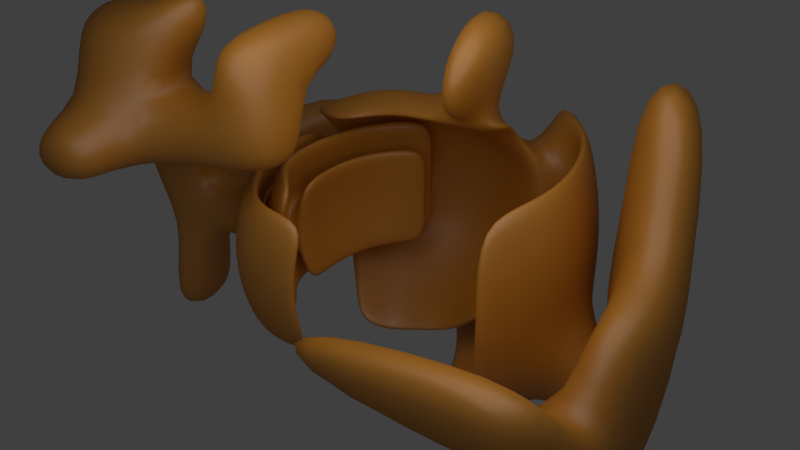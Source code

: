 # Source: er.blend  (saved by Blender 2.79.0; exported with 4.5.12 LTS)
import bpy
from mathutils import Matrix  # noqa: F401  (used for matrix-valued properties, if any)

bpy.ops.wm.read_factory_settings(use_empty=True)
scene = bpy.context.scene
scene.name = 'Scene'

# ---- collections
col_collection_1 = bpy.data.collections.new('Collection 1'); scene.collection.children.link(col_collection_1)
col_collection_2 = bpy.data.collections.new('Collection 2'); scene.collection.children.link(col_collection_2)
col_collection_2.hide_render = True
col_collection_2.hide_viewport = True

# ---- materials (node trees are filled in below, after node groups)
mat_er = bpy.data.materials.new('er')
mat_er.alpha_threshold = 0.0
mat_er.roughness = 0.5
mat_ribosome = bpy.data.materials.new('ribosome')
mat_ribosome.alpha_threshold = 0.0
mat_ribosome.roughness = 0.5

# ---- material node trees
mat_er.use_nodes = True; mat_er.node_tree.nodes.clear()
_N = mat_er.node_tree.nodes; _L = mat_er.node_tree.links
n0 = _N.new('ShaderNodeOutputMaterial'); n0.name = 'Material Output'; n0.location = (465, 365)
n1 = _N.new('ShaderNodeBsdfDiffuse'); n1.name = 'Diffuse BSDF'; n1.location = (15, 360)
n1.inputs[0].default_value = (0.5644, 0.22, 0.01619, 1.0)
n2 = _N.new('ShaderNodeMixShader'); n2.name = 'Mix Shader'; n2.location = (245, 347)
n2.inputs[0].default_value = 0.1
n3 = _N.new('ShaderNodeBsdfAnisotropic'); n3.name = 'Glossy BSDF'; n3.location = (23, 209)
n3.distribution = 'GGX'
n3.inputs[1].default_value = 0.4472
_L.new(n1.outputs[0], n2.inputs[1])
_L.new(n2.outputs[0], n0.inputs[0])
_L.new(n3.outputs[0], n2.inputs[2])
n0.is_active_output = True
mat_ribosome.use_nodes = True; mat_ribosome.node_tree.nodes.clear()
_N = mat_ribosome.node_tree.nodes; _L = mat_ribosome.node_tree.links
n0 = _N.new('ShaderNodeBsdfDiffuse'); n0.name = 'Diffuse BSDF'; n0.location = (2, 346)
n0.inputs[0].default_value = (0.2974, 0.093, 0.03969, 1.0)
n1 = _N.new('ShaderNodeOutputMaterial'); n1.name = 'Material Output'; n1.location = (452, 348)
n2 = _N.new('ShaderNodeMixShader'); n2.name = 'Mix Shader'; n2.location = (232, 341)
n2.inputs[0].default_value = 0.05
n3 = _N.new('ShaderNodeBsdfAnisotropic'); n3.name = 'Glossy BSDF'; n3.location = (-1, 195)
n3.distribution = 'GGX'
n3.inputs[1].default_value = 0.4472
_L.new(n0.outputs[0], n2.inputs[1])
_L.new(n2.outputs[0], n1.inputs[0])
_L.new(n3.outputs[0], n2.inputs[2])
n1.is_active_output = True

# ---- world
world_world = bpy.data.worlds.new('World'); scene.world = world_world
world_world.color = (0.05088, 0.05088, 0.05088)
world_world.use_sun_shadow = False
world_world.sun_shadow_jitter_overblur = 0.0
world_world.cycles.sampling_method = 'MANUAL'
world_world.light_settings.ao_factor = 0.3238
world_world.light_settings.distance = 20.0

# ---- cameras
cam_camera = bpy.data.cameras.new('Camera')
cam_camera.clip_end = 100.0
cam_camera.lens = 35.0
cam_camera.sensor_width = 32.0
cam_camera.sensor_height = 18.0
cam_camera.ortho_scale = 7.314
cam_camera.dof.focus_distance = 0.0

# ---- lights
light_area = bpy.data.lights.new('Area', 'AREA')
light_area.transmission_factor = 0.0
light_area.energy = 785.4
light_area.shadow_buffer_clip_start = 0.5
light_area.shadow_soft_size = 20.0
light_area.shadow_maximum_resolution = 0.006
light_area.use_absolute_resolution = True
light_area.size = 20.0
light_area.size_y = 0.1

# ---- meshes
me_cube_001 = bpy.data.meshes.new('Cube.001')
me_cube_001.from_pydata([(-1.0, -1.0, -1.0), (-1.0, -1.0, 1.0), (-1.0, 1.0, -1.0), (-1.0, 1.0, 1.0), (1.0, -1.0, -1.0), (1.0, -1.0, 1.0), (1.0, 1.0, -1.0), (1.0, 1.0, 1.0)], [], [(0, 1, 3, 2), (2, 3, 7, 6), (6, 7, 5, 4), (4, 5, 1, 0), (2, 6, 4, 0), (7, 3, 1, 5)])
me_cube_001.use_remesh_preserve_volume = False
me_cube_001.use_remesh_preserve_attributes = False
me_cube_001.use_mirror_vertex_groups = False
me_cube_001.update()
me_sphere = bpy.data.meshes.new('Sphere')
me_sphere.from_pydata([(0.0, 0.1951, 0.9808), (0.0, 0.3827, 0.9239), (0.0, 0.5556, 0.8315), (0.0, 0.7071, 0.7071), (0.0, 0.8315, 0.5556), (0.0, 0.9239, 0.3827), (0.0, 0.9808, 0.1951), (0.0, 1.0, 7.55e-08), (0.0, 0.9808, -0.1951), (0.0, 0.5556, -0.8315), (0.03806, 0.1913, 0.9808), (0.07466, 0.3753, 0.9239), (0.1084, 0.5449, 0.8315), (0.1379, 0.6935, 0.7071), (0.1622, 0.8155, 0.5556), (0.1802, 0.9061, 0.3827), (0.1913, 0.9619, 0.1951), (0.1951, 0.9808, 7.55e-08), (0.1913, 0.9619, -0.1951), (0.1802, 0.9061, -0.3827), (0.1622, 0.8155, -0.5556), (0.1379, 0.6935, -0.7071), (0.1084, 0.5449, -0.8315), (0.07466, 0.3753, -0.9239), (0.03806, 0.1913, -0.9808), (0.07466, 0.1802, 0.9808), (0.1464, 0.3536, 0.9239), (0.2126, 0.5133, 0.8315), (0.2706, 0.6533, 0.7071), (0.3182, 0.7682, 0.5556), (0.3536, 0.8536, 0.3827), (0.3753, 0.9061, 0.1951), (0.3827, 0.9239, 7.55e-08), (0.3753, 0.9061, -0.1951), (0.3536, 0.8536, -0.3827), (0.3182, 0.7682, -0.5556), (0.2706, 0.6533, -0.7071), (0.2126, 0.5133, -0.8315), (0.1464, 0.3536, -0.9239), (0.07466, 0.1802, -0.9808), (0.1084, 0.1622, 0.9808), (0.2126, 0.3182, 0.9239), (0.3087, 0.4619, 0.8315), (0.3928, 0.5879, 0.7071), (0.4619, 0.6913, 0.5556), (0.5133, 0.7682, 0.3827), (0.5449, 0.8155, 0.1951), (0.5556, 0.8315, 7.55e-08), (0.5449, 0.8155, -0.1951), (0.5133, 0.7682, -0.3827), (0.4619, 0.6913, -0.5556), (0.3928, 0.5879, -0.7071), (0.3087, 0.4619, -0.8315), (0.2126, 0.3182, -0.9239), (0.1084, 0.1622, -0.9808), (0.1379, 0.1379, 0.9808), (0.2706, 0.2706, 0.9239), (0.3928, 0.3928, 0.8315), (0.5, 0.5, 0.7071), (0.5879, 0.5879, 0.5556), (0.6533, 0.6533, 0.3827), (0.6935, 0.6935, 0.1951), (0.7071, 0.7071, 7.55e-08), (0.6935, 0.6935, -0.1951), (0.6533, 0.6533, -0.3827), (0.5879, 0.5879, -0.5556), (0.5, 0.5, -0.7071), (0.3928, 0.3928, -0.8315), (0.2706, 0.2706, -0.9239), (0.1379, 0.1379, -0.9808), (0.1622, 0.1084, 0.9808), (0.3182, 0.2126, 0.9239), (0.4619, 0.3087, 0.8315), (0.5879, 0.3928, 0.7071), (0.6913, 0.4619, 0.5556), (0.7682, 0.5133, 0.3827), (0.8155, 0.5449, 0.1951), (0.8315, 0.5556, 7.55e-08), (0.8155, 0.5449, -0.1951), (0.7682, 0.5133, -0.3827), (0.6913, 0.4619, -0.5556), (0.5879, 0.3928, -0.7071), (0.4619, 0.3087, -0.8315), (0.3182, 0.2126, -0.9239), (0.1622, 0.1084, -0.9808), (0.1802, 0.07466, 0.9808), (0.3536, 0.1464, 0.9239), (0.5133, 0.2126, 0.8315), (0.6533, 0.2706, 0.7071), (0.7682, 0.3182, 0.5556), (0.8536, 0.3536, 0.3827), (0.9061, 0.3753, 0.1951), (0.9239, 0.3827, 7.55e-08), (0.9061, 0.3753, -0.1951), (0.8536, 0.3536, -0.3827), (0.7682, 0.3182, -0.5556), (0.6533, 0.2706, -0.7071), (0.5133, 0.2126, -0.8315), (0.3536, 0.1464, -0.9239), (0.1802, 0.07466, -0.9808), (0.1913, 0.03806, 0.9808), (0.3753, 0.07466, 0.9239), (0.5449, 0.1084, 0.8315), (0.6935, 0.1379, 0.7071), (0.8155, 0.1622, 0.5556), (0.9061, 0.1802, 0.3827), (0.9619, 0.1913, 0.1951), (0.9808, 0.1951, 7.55e-08), (0.9619, 0.1913, -0.1951), (0.9061, 0.1802, -0.3827), (0.8155, 0.1622, -0.5556), (0.6935, 0.1379, -0.7071), (0.5449, 0.1084, -0.8315), (0.3753, 0.07466, -0.9239), (0.1913, 0.03806, -0.9808), (0.1951, -3.266e-07, 0.9808), (0.3827, -3.192e-07, 0.9239), (0.5556, -3.117e-07, 0.8315), (0.7071, -3.192e-07, 0.7071), (0.8315, -3.341e-07, 0.5556), (0.9239, -2.745e-07, 0.3827), (0.9808, -3.937e-07, 0.1951), (1.0, -3.788e-07, 7.55e-08), (0.9808, -3.937e-07, -0.1951), (0.9239, -2.298e-07, -0.3827), (0.8315, -3.341e-07, -0.5556), (0.7071, -3.192e-07, -0.7071), (0.5556, -3.415e-07, -0.8315), (0.3827, -3.043e-07, -0.9239), (0.1951, -3.08e-07, -0.9808), (0.1913, -0.03806, 0.9808), (0.3753, -0.07466, 0.9239), (0.5449, -0.1084, 0.8315), (0.6935, -0.138, 0.7071), (0.8155, -0.1622, 0.5556), (0.9061, -0.1802, 0.3827), (0.9619, -0.1913, 0.1951), (0.9808, -0.1951, 7.55e-08), (0.9619, -0.1913, -0.1951), (0.9061, -0.1802, -0.3827), (0.8155, -0.1622, -0.5556), (0.6935, -0.138, -0.7071), (0.5449, -0.1084, -0.8315), (0.3753, -0.07466, -0.9239), (0.1913, -0.03806, -0.9808), (0.1802, -0.07466, 0.9808), (0.3536, -0.1464, 0.9239), (0.5133, -0.2126, 0.8315), (0.6533, -0.2706, 0.7071), (0.7682, -0.3182, 0.5556), (0.8536, -0.3536, 0.3827), (0.9061, -0.3753, 0.1951), (0.9239, -0.3827, 7.55e-08), (0.9061, -0.3753, -0.1951), (0.8536, -0.3536, -0.3827), (0.7682, -0.3182, -0.5556), (0.6533, -0.2706, -0.7071), (0.5133, -0.2126, -0.8315), (0.3536, -0.1464, -0.9239), (0.1802, -0.07466, -0.9808), (0.1622, -0.1084, 0.9808), (0.3182, -0.2126, 0.9239), (0.4619, -0.3087, 0.8315), (0.5879, -0.3928, 0.7071), (0.6913, -0.4619, 0.5556), (0.7682, -0.5133, 0.3827), (0.8155, -0.5449, 0.1951), (0.8315, -0.5556, 7.55e-08), (0.8155, -0.5449, -0.1951), (0.7682, -0.5133, -0.3827), (0.6913, -0.4619, -0.5556), (0.5879, -0.3928, -0.7071), (0.4619, -0.3087, -0.8315), (0.3182, -0.2126, -0.9239), (0.1622, -0.1084, -0.9808), (0.1379, -0.138, 0.9808), (0.2706, -0.2706, 0.9239), (0.3928, -0.3928, 0.8315), (0.5, -0.5, 0.7071), (0.5879, -0.5879, 0.5556), (0.6533, -0.6533, 0.3827), (0.6935, -0.6935, 0.1951), (0.7071, -0.7071, 7.55e-08), (0.6935, -0.6935, -0.1951), (0.6533, -0.6533, -0.3827), (0.5879, -0.5879, -0.5556), (0.5, -0.5, -0.7071), (0.3928, -0.3928, -0.8315), (0.2706, -0.2706, -0.9239), (0.1379, -0.138, -0.9808), (0.1084, -0.1622, 0.9808), (0.2126, -0.3182, 0.9239), (0.3087, -0.4619, 0.8315), (0.3928, -0.5879, 0.7071), (0.4619, -0.6913, 0.5556), (0.5133, -0.7682, 0.3827), (0.5449, -0.8155, 0.1951), (0.5556, -0.8315, 7.55e-08), (0.5449, -0.8155, -0.1951), (0.5133, -0.7682, -0.3827), (0.4619, -0.6913, -0.5556), (0.3928, -0.5879, -0.7071), (0.3087, -0.4619, -0.8315), (0.2126, -0.3182, -0.9239), (0.1084, -0.1622, -0.9808), (0.0, -3.258e-07, -1.0), (0.07466, -0.1802, 0.9808), (0.1464, -0.3536, 0.9239), (0.2126, -0.5133, 0.8315), (0.2706, -0.6533, 0.7071), (0.3182, -0.7682, 0.5556), (0.3536, -0.8536, 0.3827), (0.3753, -0.9061, 0.1951), (0.3827, -0.9239, 7.55e-08), (0.3753, -0.9061, -0.1951), (0.3536, -0.8536, -0.3827), (0.3182, -0.7682, -0.5556), (0.2706, -0.6533, -0.7071), (0.2126, -0.5133, -0.8315), (0.1464, -0.3536, -0.9239), (0.07466, -0.1802, -0.9808), (0.03806, -0.1913, 0.9808), (0.07466, -0.3753, 0.9239), (0.1084, -0.5449, 0.8315), (0.1379, -0.6935, 0.7071), (0.1622, -0.8155, 0.5556), (0.1802, -0.9061, 0.3827), (0.1913, -0.9619, 0.1951), (0.1951, -0.9808, 7.55e-08), (0.1913, -0.9619, -0.1951), (0.1802, -0.9061, -0.3827), (0.1622, -0.8155, -0.5556), (0.1379, -0.6935, -0.7071), (0.1084, -0.5449, -0.8315), (0.07466, -0.3753, -0.9239), (0.03806, -0.1913, -0.9808), (-7.212e-09, -0.1951, 0.9808), (4.122e-08, -0.3827, 0.9239), (2.632e-08, -0.5556, 0.8315), (-2.584e-08, -0.7071, 0.7071), (-8.544e-08, -0.8315, 0.5556), (6.357e-08, -0.9239, 0.3827), (-8.544e-08, -0.9808, 0.1951), (-1.003e-07, -1.0, 7.55e-08), (-8.544e-08, -0.9808, -0.1951), (6.357e-08, -0.9239, -0.3827), (-8.544e-08, -0.8315, -0.5556), (-2.584e-08, -0.7071, -0.7071), (-1.094e-08, -0.5556, -0.8315), (3.964e-09, -0.3827, -0.9239), (3.964e-09, -0.1951, -0.9808), (-0.03806, -0.1913, 0.9808), (-0.07466, -0.3753, 0.9239), (-0.1084, -0.5449, 0.8315), (-0.1379, -0.6935, 0.7071), (-0.1622, -0.8155, 0.5556), (-0.1802, -0.9061, 0.3827), (-0.1913, -0.9619, 0.1951), (-0.1951, -0.9808, 7.55e-08), (-0.1913, -0.9619, -0.1951), (-0.1802, -0.9061, -0.3827), (-0.1622, -0.8155, -0.5556), (-0.1379, -0.6935, -0.7071), (-0.1084, -0.5449, -0.8315), (-0.07466, -0.3753, -0.9239), (-0.03806, -0.1913, -0.9808), (-0.07466, -0.1802, 0.9808), (-0.1464, -0.3536, 0.9239), (-0.2126, -0.5133, 0.8315), (-0.2706, -0.6533, 0.7071), (-0.3182, -0.7682, 0.5556), (-0.3536, -0.8536, 0.3827), (-0.3753, -0.9061, 0.1951), (-0.3827, -0.9239, 7.55e-08), (-0.3753, -0.9061, -0.1951), (-0.3536, -0.8536, -0.3827), (-0.3182, -0.7682, -0.5556), (-0.2706, -0.6533, -0.7071), (-0.2126, -0.5133, -0.8315), (-0.1464, -0.3536, -0.9239), (-0.07466, -0.1802, -0.9808), (-0.1084, -0.1622, 0.9808), (-0.2126, -0.3182, 0.9239), (-0.3087, -0.4619, 0.8315), (-0.3928, -0.5879, 0.7071), (-0.4619, -0.6913, 0.5556), (-0.5133, -0.7682, 0.3827), (-0.5449, -0.8155, 0.1951), (-0.5556, -0.8315, 7.55e-08), (-0.5449, -0.8155, -0.1951), (-0.5133, -0.7682, -0.3827), (-0.4619, -0.6913, -0.5556), (-0.3928, -0.5879, -0.7071), (-0.3087, -0.4619, -0.8315), (-0.2126, -0.3182, -0.9239), (-0.1084, -0.1622, -0.9808), (-2.304e-07, -5.562e-07, 1.0), (-0.1379, -0.138, 0.9808), (-0.2706, -0.2706, 0.9239), (-0.3928, -0.3928, 0.8315), (-0.5, -0.5, 0.7071), (-0.5879, -0.5879, 0.5556), (-0.6533, -0.6533, 0.3827), (-0.6935, -0.6935, 0.1951), (-0.7071, -0.7071, 7.55e-08), (-0.6935, -0.6935, -0.1951), (-0.6533, -0.6533, -0.3827), (-0.5879, -0.5879, -0.5556), (-0.5, -0.5, -0.7071), (-0.3928, -0.3928, -0.8315), (-0.2706, -0.2706, -0.9239), (-0.1379, -0.1379, -0.9808), (-0.1622, -0.1084, 0.9808), (-0.3182, -0.2126, 0.9239), (-0.4619, -0.3087, 0.8315), (-0.5879, -0.3928, 0.7071), (-0.6913, -0.4619, 0.5556), (-0.7682, -0.5133, 0.3827), (-0.8155, -0.5449, 0.1951), (-0.8315, -0.5556, 7.55e-08), (-0.8155, -0.5449, -0.1951), (-0.7682, -0.5133, -0.3827), (-0.6913, -0.4619, -0.5556), (-0.5879, -0.3928, -0.7071), (-0.4619, -0.3087, -0.8315), (-0.3182, -0.2126, -0.9239), (-0.1622, -0.1084, -0.9808), (-0.1802, -0.07466, 0.9808), (-0.3536, -0.1464, 0.9239), (-0.5133, -0.2126, 0.8315), (-0.6533, -0.2706, 0.7071), (-0.7682, -0.3182, 0.5556), (-0.8536, -0.3536, 0.3827), (-0.9061, -0.3753, 0.1951), (-0.9239, -0.3827, 7.55e-08), (-0.9061, -0.3753, -0.1951), (-0.8536, -0.3536, -0.3827), (-0.7682, -0.3182, -0.5556), (-0.6533, -0.2706, -0.7071), (-0.5133, -0.2126, -0.8315), (-0.3536, -0.1464, -0.9239), (-0.1802, -0.07466, -0.9808), (-0.1913, -0.03806, 0.9808), (-0.3753, -0.07466, 0.9239), (-0.5449, -0.1084, 0.8315), (-0.6935, -0.1379, 0.7071), (-0.8155, -0.1622, 0.5556), (-0.9061, -0.1802, 0.3827), (-0.9619, -0.1913, 0.1951), (-0.9808, -0.1951, 7.55e-08), (-0.9619, -0.1913, -0.1951), (-0.9061, -0.1802, -0.3827), (-0.8155, -0.1622, -0.5556), (-0.6935, -0.1379, -0.7071), (-0.5449, -0.1084, -0.8315), (-0.3753, -0.07466, -0.9239), (-0.1913, -0.03806, -0.9808), (-0.1951, -3.117e-07, 0.9808), (-0.3827, -2.819e-07, 0.9239), (-0.5556, -2.819e-07, 0.8315), (-0.7071, -1.851e-07, 0.7071), (-0.8315, -1.404e-07, 0.5556), (-0.9239, -3.192e-07, 0.3827), (-0.9808, -9.567e-08, 0.1951), (-1.0, -1.404e-07, 7.55e-08), (-0.9808, -9.567e-08, -0.1951), (-0.9239, -3.192e-07, -0.3827), (-0.8315, -1.404e-07, -0.5556), (-0.7071, -1.851e-07, -0.7071), (-0.5556, -2.596e-07, -0.8315), (-0.3827, -2.521e-07, -0.9239), (-0.1951, -3.155e-07, -0.9808), (-0.1913, 0.03806, 0.9808), (-0.3753, 0.07466, 0.9239), (-0.5449, 0.1084, 0.8315), (-0.6935, 0.1379, 0.7071), (-0.8155, 0.1622, 0.5556), (-0.9061, 0.1802, 0.3827), (-0.9619, 0.1913, 0.1951), (-0.9808, 0.1951, 7.55e-08), (-0.9619, 0.1913, -0.1951), (-0.9061, 0.1802, -0.3827), (-0.8155, 0.1622, -0.5556), (-0.6935, 0.1379, -0.7071), (-0.5449, 0.1084, -0.8315), (-0.3753, 0.07466, -0.9239), (-0.1913, 0.03806, -0.9808), (-0.1802, 0.07466, 0.9808), (-0.3536, 0.1464, 0.9239), (-0.5133, 0.2126, 0.8315), (-0.6533, 0.2706, 0.7071), (-0.7682, 0.3182, 0.5556), (-0.8536, 0.3536, 0.3827), (-0.9061, 0.3753, 0.1951), (-0.9239, 0.3827, 7.55e-08), (-0.9061, 0.3753, -0.1951), (-0.8536, 0.3536, -0.3827), (-0.7682, 0.3182, -0.5556), (-0.6533, 0.2706, -0.7071), (-0.5133, 0.2126, -0.8315), (-0.3536, 0.1464, -0.9239), (-0.1802, 0.07466, -0.9808), (-0.1622, 0.1084, 0.9808), (-0.3182, 0.2126, 0.9239), (-0.4619, 0.3087, 0.8315), (-0.5879, 0.3928, 0.7071), (-0.6913, 0.4619, 0.5556), (-0.7682, 0.5133, 0.3827), (-0.8155, 0.5449, 0.1951), (-0.8315, 0.5556, 7.55e-08), (-0.8155, 0.5449, -0.1951), (-0.7682, 0.5133, -0.3827), (-0.6913, 0.4619, -0.5556), (-0.5879, 0.3928, -0.7071), (-0.4619, 0.3087, -0.8315), (-0.3182, 0.2126, -0.9239), (-0.1622, 0.1084, -0.9808), (-0.1379, 0.1379, 0.9808), (-0.2706, 0.2706, 0.9239), (-0.3928, 0.3928, 0.8315), (-0.5, 0.5, 0.7071), (-0.5879, 0.5879, 0.5556), (-0.6533, 0.6533, 0.3827), (-0.6935, 0.6935, 0.1951), (-0.7071, 0.7071, 7.55e-08), (-0.6935, 0.6935, -0.1951), (-0.6533, 0.6533, -0.3827), (-0.5879, 0.5879, -0.5556), (-0.5, 0.5, -0.7071), (-0.3928, 0.3928, -0.8315), (-0.2706, 0.2706, -0.9239), (-0.1379, 0.1379, -0.9808), (-0.1084, 0.1622, 0.9808), (-0.2126, 0.3182, 0.9239), (-0.3087, 0.4619, 0.8315), (-0.3928, 0.5879, 0.7071), (-0.4619, 0.6913, 0.5556), (-0.5133, 0.7682, 0.3827), (-0.5449, 0.8155, 0.1951), (-0.5556, 0.8315, 7.55e-08), (-0.5449, 0.8155, -0.1951), (-0.5133, 0.7682, -0.3827), (-0.4619, 0.6913, -0.5556), (-0.3928, 0.5879, -0.7071), (-0.3087, 0.4619, -0.8315), (-0.2126, 0.3182, -0.9239), (-0.1084, 0.1622, -0.9808), (-0.07466, 0.1802, 0.9808), (-0.1464, 0.3536, 0.9239), (-0.2126, 0.5133, 0.8315), (-0.2706, 0.6533, 0.7071), (-0.3182, 0.7682, 0.5556), (-0.3536, 0.8536, 0.3827), (-0.3753, 0.9061, 0.1951), (-0.3827, 0.9239, 7.55e-08), (-0.3753, 0.9061, -0.1951), (-0.3536, 0.8536, -0.3827), (-0.3182, 0.7682, -0.5556), (-0.2706, 0.6533, -0.7071), (-0.2126, 0.5133, -0.8315), (-0.1464, 0.3536, -0.9239), (-0.07466, 0.1802, -0.9808), (-0.03806, 0.1913, 0.9808), (-0.07466, 0.3753, 0.9239), (-0.1084, 0.5449, 0.8315), (-0.1379, 0.6935, 0.7071), (-0.1622, 0.8155, 0.5556), (-0.1802, 0.9061, 0.3827), (-0.1913, 0.9619, 0.1951), (-0.1951, 0.9808, 7.55e-08), (-0.1913, 0.9619, -0.1951), (-0.1802, 0.9061, -0.3827), (-0.1622, 0.8155, -0.5556), (-0.1379, 0.6935, -0.7071), (-0.1084, 0.5449, -0.8315), (-0.07466, 0.3753, -0.9239), (-0.03806, 0.1913, -0.9808), (6.357e-08, 0.9239, -0.3827), (2.722e-07, 0.8315, -0.5556), (1.53e-07, 0.7071, -0.7071), (7.847e-08, 0.3827, -0.9239), (1.514e-08, 0.1951, -0.9808)], [], [(481, 480, 23, 24), (7, 6, 16, 17), (0, 296, 10), (205, 481, 24), (8, 7, 17, 18), (1, 0, 10, 11), (477, 8, 18, 19), (2, 1, 11, 12), (478, 477, 19, 20), (3, 2, 12, 13), (479, 478, 20, 21), (4, 3, 13, 14), (9, 479, 21, 22), (5, 4, 14, 15), (480, 9, 22, 23), (6, 5, 15, 16), (23, 22, 37, 38), (16, 15, 30, 31), (24, 23, 38, 39), (17, 16, 31, 32), (10, 296, 25), (205, 24, 39), (18, 17, 32, 33), (11, 10, 25, 26), (19, 18, 33, 34), (12, 11, 26, 27), (20, 19, 34, 35), (13, 12, 27, 28), (21, 20, 35, 36), (14, 13, 28, 29), (22, 21, 36, 37), (15, 14, 29, 30), (27, 26, 41, 42), (35, 34, 49, 50), (28, 27, 42, 43), (36, 35, 50, 51), (29, 28, 43, 44), (37, 36, 51, 52), (30, 29, 44, 45), (38, 37, 52, 53), (31, 30, 45, 46), (39, 38, 53, 54), (32, 31, 46, 47), (25, 296, 40), (205, 39, 54), (33, 32, 47, 48), (26, 25, 40, 41), (34, 33, 48, 49), (46, 45, 60, 61), (54, 53, 68, 69), (47, 46, 61, 62), (40, 296, 55), (205, 54, 69), (48, 47, 62, 63), (41, 40, 55, 56), (49, 48, 63, 64), (42, 41, 56, 57), (50, 49, 64, 65), (43, 42, 57, 58), (51, 50, 65, 66), (44, 43, 58, 59), (52, 51, 66, 67), (45, 44, 59, 60), (53, 52, 67, 68), (65, 64, 79, 80), (58, 57, 72, 73), (66, 65, 80, 81), (59, 58, 73, 74), (67, 66, 81, 82), (60, 59, 74, 75), (68, 67, 82, 83), (61, 60, 75, 76), (69, 68, 83, 84), (62, 61, 76, 77), (55, 296, 70), (205, 69, 84), (63, 62, 77, 78), (56, 55, 70, 71), (64, 63, 78, 79), (57, 56, 71, 72), (84, 83, 98, 99), (77, 76, 91, 92), (70, 296, 85), (205, 84, 99), (78, 77, 92, 93), (71, 70, 85, 86), (79, 78, 93, 94), (72, 71, 86, 87), (80, 79, 94, 95), (73, 72, 87, 88), (81, 80, 95, 96), (74, 73, 88, 89), (82, 81, 96, 97), (75, 74, 89, 90), (83, 82, 97, 98), (76, 75, 90, 91), (88, 87, 102, 103), (96, 95, 110, 111), (89, 88, 103, 104), (97, 96, 111, 112), (90, 89, 104, 105), (98, 97, 112, 113), (91, 90, 105, 106), (99, 98, 113, 114), (92, 91, 106, 107), (85, 296, 100), (205, 99, 114), (93, 92, 107, 108), (86, 85, 100, 101), (94, 93, 108, 109), (87, 86, 101, 102), (95, 94, 109, 110), (107, 106, 121, 122), (100, 296, 115), (205, 114, 129), (108, 107, 122, 123), (101, 100, 115, 116), (109, 108, 123, 124), (102, 101, 116, 117), (110, 109, 124, 125), (103, 102, 117, 118), (111, 110, 125, 126), (104, 103, 118, 119), (112, 111, 126, 127), (105, 104, 119, 120), (113, 112, 127, 128), (106, 105, 120, 121), (114, 113, 128, 129), (126, 125, 140, 141), (119, 118, 133, 134), (127, 126, 141, 142), (120, 119, 134, 135), (128, 127, 142, 143), (121, 120, 135, 136), (129, 128, 143, 144), (122, 121, 136, 137), (115, 296, 130), (205, 129, 144), (123, 122, 137, 138), (116, 115, 130, 131), (124, 123, 138, 139), (117, 116, 131, 132), (125, 124, 139, 140), (118, 117, 132, 133), (205, 144, 159), (138, 137, 152, 153), (131, 130, 145, 146), (139, 138, 153, 154), (132, 131, 146, 147), (140, 139, 154, 155), (133, 132, 147, 148), (141, 140, 155, 156), (134, 133, 148, 149), (142, 141, 156, 157), (135, 134, 149, 150), (143, 142, 157, 158), (136, 135, 150, 151), (144, 143, 158, 159), (137, 136, 151, 152), (130, 296, 145), (157, 156, 171, 172), (150, 149, 164, 165), (158, 157, 172, 173), (151, 150, 165, 166), (159, 158, 173, 174), (152, 151, 166, 167), (145, 296, 160), (205, 159, 174), (153, 152, 167, 168), (146, 145, 160, 161), (154, 153, 168, 169), (147, 146, 161, 162), (155, 154, 169, 170), (148, 147, 162, 163), (156, 155, 170, 171), (149, 148, 163, 164), (161, 160, 175, 176), (169, 168, 183, 184), (162, 161, 176, 177), (170, 169, 184, 185), (163, 162, 177, 178), (171, 170, 185, 186), (164, 163, 178, 179), (172, 171, 186, 187), (165, 164, 179, 180), (173, 172, 187, 188), (166, 165, 180, 181), (174, 173, 188, 189), (167, 166, 181, 182), (160, 296, 175), (205, 174, 189), (168, 167, 182, 183), (180, 179, 194, 195), (188, 187, 202, 203), (181, 180, 195, 196), (189, 188, 203, 204), (182, 181, 196, 197), (175, 296, 190), (205, 189, 204), (183, 182, 197, 198), (176, 175, 190, 191), (184, 183, 198, 199), (177, 176, 191, 192), (185, 184, 199, 200), (178, 177, 192, 193), (186, 185, 200, 201), (179, 178, 193, 194), (187, 186, 201, 202), (199, 198, 214, 215), (192, 191, 207, 208), (200, 199, 215, 216), (193, 192, 208, 209), (201, 200, 216, 217), (194, 193, 209, 210), (202, 201, 217, 218), (195, 194, 210, 211), (203, 202, 218, 219), (196, 195, 211, 212), (204, 203, 219, 220), (197, 196, 212, 213), (190, 296, 206), (205, 204, 220), (198, 197, 213, 214), (191, 190, 206, 207), (219, 218, 233, 234), (212, 211, 226, 227), (220, 219, 234, 235), (213, 212, 227, 228), (206, 296, 221), (205, 220, 235), (214, 213, 228, 229), (207, 206, 221, 222), (215, 214, 229, 230), (208, 207, 222, 223), (216, 215, 230, 231), (209, 208, 223, 224), (217, 216, 231, 232), (210, 209, 224, 225), (218, 217, 232, 233), (211, 210, 225, 226), (223, 222, 237, 238), (231, 230, 245, 246), (224, 223, 238, 239), (232, 231, 246, 247), (225, 224, 239, 240), (233, 232, 247, 248), (226, 225, 240, 241), (234, 233, 248, 249), (227, 226, 241, 242), (235, 234, 249, 250), (228, 227, 242, 243), (221, 296, 236), (205, 235, 250), (229, 228, 243, 244), (222, 221, 236, 237), (230, 229, 244, 245), (242, 241, 256, 257), (250, 249, 264, 265), (243, 242, 257, 258), (236, 296, 251), (205, 250, 265), (244, 243, 258, 259), (237, 236, 251, 252), (245, 244, 259, 260), (238, 237, 252, 253), (246, 245, 260, 261), (239, 238, 253, 254), (247, 246, 261, 262), (240, 239, 254, 255), (248, 247, 262, 263), (241, 240, 255, 256), (249, 248, 263, 264), (261, 260, 275, 276), (254, 253, 268, 269), (262, 261, 276, 277), (255, 254, 269, 270), (263, 262, 277, 278), (256, 255, 270, 271), (264, 263, 278, 279), (257, 256, 271, 272), (265, 264, 279, 280), (258, 257, 272, 273), (251, 296, 266), (205, 265, 280), (259, 258, 273, 274), (252, 251, 266, 267), (260, 259, 274, 275), (253, 252, 267, 268), (280, 279, 294, 295), (273, 272, 287, 288), (266, 296, 281), (205, 280, 295), (274, 273, 288, 289), (267, 266, 281, 282), (275, 274, 289, 290), (268, 267, 282, 283), (276, 275, 290, 291), (269, 268, 283, 284), (277, 276, 291, 292), (270, 269, 284, 285), (278, 277, 292, 293), (271, 270, 285, 286), (279, 278, 293, 294), (272, 271, 286, 287), (292, 291, 307, 308), (285, 284, 300, 301), (293, 292, 308, 309), (286, 285, 301, 302), (294, 293, 309, 310), (287, 286, 302, 303), (295, 294, 310, 311), (288, 287, 303, 304), (281, 296, 297), (205, 295, 311), (289, 288, 304, 305), (282, 281, 297, 298), (290, 289, 305, 306), (283, 282, 298, 299), (291, 290, 306, 307), (284, 283, 299, 300), (297, 296, 312), (205, 311, 326), (305, 304, 319, 320), (298, 297, 312, 313), (306, 305, 320, 321), (299, 298, 313, 314), (307, 306, 321, 322), (300, 299, 314, 315), (308, 307, 322, 323), (301, 300, 315, 316), (309, 308, 323, 324), (302, 301, 316, 317), (310, 309, 324, 325), (303, 302, 317, 318), (311, 310, 325, 326), (304, 303, 318, 319), (316, 315, 330, 331), (324, 323, 338, 339), (317, 316, 331, 332), (325, 324, 339, 340), (318, 317, 332, 333), (326, 325, 340, 341), (319, 318, 333, 334), (312, 296, 327), (205, 326, 341), (320, 319, 334, 335), (313, 312, 327, 328), (321, 320, 335, 336), (314, 313, 328, 329), (322, 321, 336, 337), (315, 314, 329, 330), (323, 322, 337, 338), (335, 334, 349, 350), (328, 327, 342, 343), (336, 335, 350, 351), (329, 328, 343, 344), (337, 336, 351, 352), (330, 329, 344, 345), (338, 337, 352, 353), (331, 330, 345, 346), (339, 338, 353, 354), (332, 331, 346, 347), (340, 339, 354, 355), (333, 332, 347, 348), (341, 340, 355, 356), (334, 333, 348, 349), (327, 296, 342), (205, 341, 356), (354, 353, 368, 369), (347, 346, 361, 362), (355, 354, 369, 370), (348, 347, 362, 363), (356, 355, 370, 371), (349, 348, 363, 364), (342, 296, 357), (205, 356, 371), (350, 349, 364, 365), (343, 342, 357, 358), (351, 350, 365, 366), (344, 343, 358, 359), (352, 351, 366, 367), (345, 344, 359, 360), (353, 352, 367, 368), (346, 345, 360, 361), (358, 357, 372, 373), (366, 365, 380, 381), (359, 358, 373, 374), (367, 366, 381, 382), (360, 359, 374, 375), (368, 367, 382, 383), (361, 360, 375, 376), (369, 368, 383, 384), (362, 361, 376, 377), (370, 369, 384, 385), (363, 362, 377, 378), (371, 370, 385, 386), (364, 363, 378, 379), (357, 296, 372), (205, 371, 386), (365, 364, 379, 380), (377, 376, 391, 392), (385, 384, 399, 400), (378, 377, 392, 393), (386, 385, 400, 401), (379, 378, 393, 394), (372, 296, 387), (205, 386, 401), (380, 379, 394, 395), (373, 372, 387, 388), (381, 380, 395, 396), (374, 373, 388, 389), (382, 381, 396, 397), (375, 374, 389, 390), (383, 382, 397, 398), (376, 375, 390, 391), (384, 383, 398, 399), (396, 395, 410, 411), (389, 388, 403, 404), (397, 396, 411, 412), (390, 389, 404, 405), (398, 397, 412, 413), (391, 390, 405, 406), (399, 398, 413, 414), (392, 391, 406, 407), (400, 399, 414, 415), (393, 392, 407, 408), (401, 400, 415, 416), (394, 393, 408, 409), (387, 296, 402), (205, 401, 416), (395, 394, 409, 410), (388, 387, 402, 403), (415, 414, 429, 430), (408, 407, 422, 423), (416, 415, 430, 431), (409, 408, 423, 424), (402, 296, 417), (205, 416, 431), (410, 409, 424, 425), (403, 402, 417, 418), (411, 410, 425, 426), (404, 403, 418, 419), (412, 411, 426, 427), (405, 404, 419, 420), (413, 412, 427, 428), (406, 405, 420, 421), (414, 413, 428, 429), (407, 406, 421, 422), (427, 426, 441, 442), (420, 419, 434, 435), (428, 427, 442, 443), (421, 420, 435, 436), (429, 428, 443, 444), (422, 421, 436, 437), (430, 429, 444, 445), (423, 422, 437, 438), (431, 430, 445, 446), (424, 423, 438, 439), (417, 296, 432), (205, 431, 446), (425, 424, 439, 440), (418, 417, 432, 433), (426, 425, 440, 441), (419, 418, 433, 434), (446, 445, 460, 461), (439, 438, 453, 454), (432, 296, 447), (205, 446, 461), (440, 439, 454, 455), (433, 432, 447, 448), (441, 440, 455, 456), (434, 433, 448, 449), (442, 441, 456, 457), (435, 434, 449, 450), (443, 442, 457, 458), (436, 435, 450, 451), (444, 443, 458, 459), (437, 436, 451, 452), (445, 444, 459, 460), (438, 437, 452, 453), (450, 449, 464, 465), (458, 457, 472, 473), (451, 450, 465, 466), (459, 458, 473, 474), (452, 451, 466, 467), (460, 459, 474, 475), (453, 452, 467, 468), (461, 460, 475, 476), (454, 453, 468, 469), (447, 296, 462), (205, 461, 476), (455, 454, 469, 470), (448, 447, 462, 463), (456, 455, 470, 471), (449, 448, 463, 464), (457, 456, 471, 472), (469, 468, 6, 7), (462, 296, 0), (205, 476, 481), (470, 469, 7, 8), (463, 462, 0, 1), (471, 470, 8, 477), (464, 463, 1, 2), (472, 471, 477, 478), (465, 464, 2, 3), (473, 472, 478, 479), (466, 465, 3, 4), (474, 473, 479, 9), (467, 466, 4, 5), (475, 474, 9, 480), (468, 467, 5, 6), (476, 475, 480, 481)])
me_sphere.use_remesh_preserve_volume = False
me_sphere.use_remesh_preserve_attributes = False
me_sphere.use_mirror_vertex_groups = False
me_sphere.update()
me_plane = bpy.data.meshes.new('Plane')
me_plane.from_pydata([(-1.0, -1.0, 4.528), (1.01, -1.0, 4.527), (-1.0, 1.0, 4.528), (1.01, 1.0, 4.527), (-1.0, -2.505, 3.93), (0.8789, -2.505, 3.943), (2.548, -1.0, 3.923), (2.548, 1.0, 3.923), (2.464, -2.505, 3.331), (-1.0, 2.477, 3.892), (0.8706, 2.477, 3.907), (2.459, 2.477, 3.294), (-2.275, 2.521, 3.451), (3.953, -1.0, 2.485), (3.953, 1.0, 2.485), (3.705, -2.505, 2.326), (3.689, 2.477, 2.316), (4.367, -1.0, 2.75), (4.367, 1.0, 2.75), (4.119, -2.505, 2.591), (4.103, 2.477, 2.581), (2.859, -1.0, 4.509), (2.859, 1.0, 4.509), (2.776, -2.505, 3.917), (2.77, 2.477, 3.88), (1.125, -1.0, 5.04), (1.125, 1.0, 5.04), (0.994, -2.505, 4.456), (0.9858, 2.477, 4.419), (-1.13, -1.0, 4.929), (-1.13, 1.0, 4.929), (-1.13, -2.505, 4.33), (-1.13, 2.477, 4.293), (-2.455, 2.521, 3.896), (-2.443, -1.0, 3.955), (-2.443, 1.0, 3.955), (-2.443, -2.505, 3.357), (-2.622, -1.0, 4.4), (-2.622, 1.0, 4.4), (-2.622, -2.505, 3.802), (-1.137, -1.523, 5.7), (1.4, -1.523, 5.699), (-1.137, 1.001, 5.7), (1.4, 1.001, 5.699), (-1.137, -3.421, 4.945), (1.234, -3.421, 4.962), (3.34, -1.523, 4.937), (3.34, 1.001, 4.937), (3.235, -3.421, 4.189), (-1.137, 2.865, 4.897), (1.224, 2.865, 4.916), (3.228, 2.865, 4.142), (-2.747, 2.921, 4.341), (5.114, -1.523, 3.122), (5.114, 1.001, 3.122), (4.8, -3.421, 2.921), (4.78, 2.865, 2.909), (5.636, -1.523, 3.456), (5.636, 1.001, 3.456), (5.323, -3.421, 3.255), (5.303, 2.865, 3.243), (3.733, -1.523, 5.676), (3.733, 1.001, 5.676), (3.628, -3.421, 4.928), (3.621, 2.865, 4.881), (1.545, -1.523, 6.345), (1.545, 1.001, 6.345), (1.379, -3.421, 5.609), (1.369, 2.865, 5.562), (-1.302, -1.523, 6.205), (-1.302, 1.001, 6.205), (-1.302, -3.421, 5.45), (-1.302, 2.865, 5.403), (-2.973, 2.921, 4.903), (-2.958, -1.523, 4.977), (-2.958, 1.001, 4.977), (-2.958, -3.421, 4.221), (-3.185, -1.523, 5.538), (-3.185, 1.001, 5.538), (-3.185, -3.421, 4.783), (-3.891, 2.878, 2.411), (-4.39, 2.878, 2.754), (-4.418, -1.565, 2.824), (-4.418, 0.9587, 2.824), (-4.001, -3.464, 2.195), (-4.918, -1.565, 3.167), (-4.918, 0.9587, 3.167), (-4.5, -3.464, 2.538), (-4.907, -1.173, 4.856), (-2.937, -1.173, 6.455), (-4.907, 1.352, 4.856), (-2.937, 1.352, 6.455), (-4.431, -3.071, 4.27), (-2.601, -3.071, 5.778), (-0.9509, -1.173, 7.087), (-0.9509, 1.352, 7.087), (-0.5612, -3.071, 6.441), (-4.401, 3.215, 4.233), (-2.58, 3.215, 5.736), (-0.5367, 3.215, 6.4), (-5.299, 3.271, 2.787), (2.431, -1.173, 6.797), (1.57, 1.352, 6.797), (1.453, -3.071, 6.444), (1.446, 3.215, 6.421), (2.975, -1.173, 7.386), (1.765, 1.352, 7.386), (1.648, -3.071, 7.032), (2.039, 3.215, 7.01), (-1.112, -1.173, 7.909), (-1.112, 1.352, 7.909), (-0.7224, -3.071, 7.262), (-0.6979, 3.215, 7.221), (-3.232, -1.173, 7.048), (-3.232, 1.352, 7.048), (-2.896, -3.071, 6.372), (-2.875, 3.215, 6.33), (-5.354, -1.173, 5.144), (-5.354, 1.352, 5.144), (-4.877, -3.071, 4.558), (-4.848, 3.215, 4.522), (-5.829, 3.271, 3.079), (-5.864, -1.173, 3.146), (-5.864, 1.352, 3.146), (-5.388, -3.071, 2.56), (-6.394, -1.173, 3.439), (-6.394, 1.352, 3.439), (-5.918, -3.071, 2.853), (-4.97, 3.228, 0.5673), (-5.574, 3.228, 0.5184), (-5.64, -1.215, 0.5551), (-5.64, 1.309, 0.5551), (-4.919, -3.114, 0.3298), (-6.244, -1.215, 0.5062), (-6.244, 1.309, 0.5062), (-5.523, -3.114, 0.2809), (6.145, -2.39, 4.173), (6.978, -2.39, 1.776), (6.145, 2.59, 4.173), (7.219, 2.59, 1.776), (1.539, -4.835, 1.349), (1.674, -4.976, -0.5877), (6.897, -2.39, -0.307), (6.897, 2.59, -0.307), (1.989, -5.107, -1.353), (1.671, 6.072, 1.3), (2.312, 5.612, -0.2838), (2.115, 4.783, -1.05), (1.046, 6.247, 2.318), (5.826, -2.526, -2.444), (5.766, 2.59, -2.579), (2.634, -4.971, -2.545), (1.893, 3.54, -2.311), (6.281, -2.453, -2.9), (6.253, 2.59, -2.962), (3.172, -5.773, -3.371), (2.152, 3.577, -2.663), (7.724, -2.39, -0.435), (7.724, 2.59, -0.435), (2.096, -5.731, -1.888), (2.677, 4.911, -1.75), (7.637, -2.39, 1.852), (7.637, 2.59, 1.852), (1.757, -5.518, -0.8836), (2.791, 6.068, -0.4327), (6.569, -2.39, 4.494), (6.569, 2.59, 4.494), (1.635, -5.348, 1.447), (1.881, 6.377, 1.369), (1.271, 6.596, 2.422), (4.864, -2.39, 5.654), (4.864, 2.59, 5.654), (1.45, -4.359, 3.247), (5.32, -2.39, 6.053), (5.324, 2.544, 6.03), (1.558, -4.935, 3.4), (-0.05261, 5.512, 3.198), (0.01582, 5.819, 3.488), (2.351, -2.474, 6.326), (2.351, 2.506, 6.326), (-0.434, -4.313, 4.209), (2.51, -2.474, 6.91), (2.711, 2.506, 6.91), (-0.3598, -4.71, 4.661), (6.273, 0.1004, 4.173), (7.509, 0.1004, 1.776), (7.166, 0.1004, -0.307), (5.812, 0.07843, -2.557), (6.253, 0.09921, -2.961), (7.724, 0.1004, -0.435), (7.716, 0.1004, 1.852), (6.597, 0.1004, 4.494), (5.223, 0.1004, 5.22), (5.683, 0.09979, 5.619), (3.943, 0.0162, 6.326), (3.153, 0.0162, 7.005), (5.779, -0.8703, -5.36), (2.852, -0.8703, -6.518), (5.779, 4.11, -5.36), (2.852, 4.11, -6.518), (5.331, -4.616, -4.688), (2.606, -4.616, -5.787), (0.161, -0.8703, -6.727), (0.161, 4.11, -6.727), (-0.1608, -4.616, -6.014), (2.801, 7.058, -0.1958), (0.2339, 6.858, -1.585), (-2.33, 6.077, -2.327), (4.244, 6.849, 1.12), (-2.961, -0.8703, -5.924), (-2.961, 4.11, -5.924), (-2.718, -4.616, -5.602), (-4.623, 4.981, -2.549), (-3.366, -0.8703, -6.46), (-3.366, 4.11, -6.46), (-3.123, -4.616, -6.138), (-5.031, 5.192, -3.04), (0.146, -0.8703, -7.564), (0.146, 4.11, -7.564), (-0.1757, -4.616, -6.851), (-2.399, 6.613, -2.966), (3.067, -0.8703, -7.159), (3.067, 4.11, -7.159), (2.822, -4.616, -6.428), (0.3899, 7.345, -2.028), (6.269, -0.8703, -5.734), (6.269, 4.11, -5.734), (5.821, -4.616, -5.062), (3.227, 7.464, -0.3798), (4.765, 7.304, 0.9409), (7.451, -0.8703, -3.884), (7.451, 4.11, -3.884), (7.003, -4.616, -3.212), (8.046, -0.8703, -4.28), (8.046, 4.11, -4.28), (7.598, -4.616, -3.608), (5.779, 6.035, 2.851), (6.491, 6.346, 2.953), (9.177, -0.9545, -1.598), (9.177, 4.025, -1.598), (8.323, -4.701, -1.229), (9.957, -0.9545, -1.674), (9.957, 4.025, -1.674), (9.102, -4.701, -1.305), (5.779, 1.62, -5.36), (2.852, 1.62, -6.518), (0.161, 1.62, -6.727), (-2.961, 1.62, -5.924), (-3.366, 1.62, -6.46), (0.146, 1.62, -7.564), (3.067, 1.62, -7.159), (6.269, 1.62, -5.734), (7.451, 1.62, -3.884), (8.046, 1.62, -4.28), (9.177, 1.535, -1.598), (9.957, 1.535, -1.674), (4.407, -4.907, 3.98), (4.935, -4.572, 2.409), (4.82, -3.717, 0.4766), (5.098, -3.982, -0.9061), (5.483, -4.059, -1.399), (5.474, -4.124, 0.1498), (5.46, -4.965, 2.312), (4.751, -5.265, 4.17), (3.426, -4.769, 5.671), (1.438, -3.81, 7.463), (1.58, -4.122, 7.962), (4.48, 4.761, 2.965), (5.086, 4.151, -0.5072), (5.349, 4.543, 0.9531), (4.385, 3.563, -2.3), (4.765, 3.58, -2.669), (5.788, 4.211, -0.9059), (5.796, 4.759, 0.9224), (4.803, 4.905, 3.167), (3.856, 5.009, 4.487), (3.509, 4.843, 4.227), (1.888, 4.597, 5.443), (1.666, 4.451, 4.997), (-2.212, -1.067, 10.11), (-2.212, 1.457, 10.11), (-4.333, -1.067, 9.245), (-4.333, 1.457, 9.245), (-3.072, -0.7406, 12.26), (-2.705, 1.371, 10.93), (-5.279, -0.7392, 11.65), (-4.911, 1.372, 10.32), (-4.523, -3.386, 8.097), (-2.403, -3.386, 8.957), (-5.536, -3.63, 12.21), (-3.416, -3.63, 13.07), (-4.047, -6.366, 9.039), (-2.239, -4.983, 9.271), (-3.994, -6.139, 13.28), (-2.185, -4.756, 13.51), (-7.61, -3.63, 7.915), (-8.814, -3.63, 10.88), (-7.61, -6.313, 7.915), (-8.814, -6.313, 10.88), (-10.51, -3.63, 6.738), (-11.71, -3.63, 9.704), (-10.51, -6.313, 6.738), (-11.71, -6.313, 9.704), (0.6806, -1.067, 11.28), (0.6806, 1.457, 11.28), (-0.523, -1.067, 14.25), (-0.523, 1.457, 14.25), (3.856, -2.042, 10.73), (3.856, 0.482, 10.73), (2.556, -1.068, 14.18), (2.556, 1.456, 14.18), (5.641, -3.042, 8.358), (5.641, -0.5178, 8.358), (7.193, -3.042, 11.16), (7.193, -0.5178, 11.16), (-3.264, -6.949, 5.136), (-3.74, -3.97, 4.193), (-6.827, -6.896, 4.012), (-6.827, -4.213, 4.012), (-2.728, -7.349, 2.463), (-3.204, -4.369, 1.521), (-6.291, -7.296, 1.339), (-6.291, -4.613, 1.339), (3.799, -5.174, 5.924), (-6.98, -9.515, 4.372), (-3.417, -9.568, 5.496), (-6.444, -9.914, 1.7), (-2.881, -9.968, 2.824), (-0.1246, -7.044, 5.78), (0.4114, -7.444, 3.107), (-0.2776, -9.663, 6.14), (0.2584, -10.06, 3.468), (-0.5289, 6.102, 10.39), (-5.523, 6.102, 8.366), (-1.689, 5.899, 12.33), (-6.886, 5.903, 10.9), (-4.043, -10.17, 9.16), (-3.99, -9.943, 13.4), (-7.606, -10.12, 8.036), (-8.81, -10.12, 11.0), (-5.268, -9.06, 6.394), (-3.619, -9.084, 6.914), (-5.266, -10.82, 6.449), (-3.618, -10.84, 6.969), (10.35, 0.1004, 2.582), (10.35, 2.59, 2.582), (12.21, -0.9545, 2.455), (12.21, 1.535, 2.455), (8.521, -1.75, 4.409), (8.521, 2.884, 4.409), (10.78, -3.713, 7.035), (10.78, 0.9206, 7.035), (6.262, -1.083, 7.492), (6.262, 1.236, 7.492), (7.392, -2.065, 8.806), (7.392, 0.2535, 8.806), (2.728, -10.21, -3.702), (1.693, -10.78, -0.8924), (8.342, -7.544, -0.3153), (8.319, -8.941, 3.278), (-1.316, -6.897, -3.085), (-1.48, -6.794, -2.596), (-1.008, -9.078, -3.967), (-1.511, -9.351, -2.601), (0.5848, 2.788, -9.704), (0.5848, 5.278, -9.704), (2.347, 2.788, -12.07), (2.347, 5.278, -12.07), (-4.398, 1.46, -10.2), (-5.803, 3.516, -10.2), (-3.975, 1.749, -13.1), (-5.38, 3.805, -13.1), (-7.029, -3.322, -9.303), (-9.486, -2.916, -9.286), (-7.047, -3.302, -12.25), (-9.503, -2.896, -12.24), (-4.626, 1.776, -2.744), (-5.979, 3.292, -4.183), (-7.361, 0.0689, 1.662), (-9.632, 0.5582, 0.7652), (1.61, -2.208, -9.553), (3.372, -2.208, -11.92), (-3.373, -3.535, -10.05), (-2.95, -3.246, -12.95), (5.85, 3.987, -5.782), (7.612, 3.987, -8.148), (6.875, -1.009, -5.631), (8.637, -1.009, -7.997), (3.035, -10.18, -7.618), (4.069, -10.18, -10.38), (8.12, -6.295, -5.723), (9.154, -6.3, -8.485)], [], [(0, 1, 3, 2), (1, 0, 4, 5), (1, 5, 8, 6), (3, 1, 6, 7), (3, 7, 11, 10), (2, 3, 10, 9), (11, 7, 14, 16), (6, 8, 15, 13), (7, 6, 13, 14), (16, 14, 18, 20), (13, 15, 19, 17), (14, 13, 17, 18), (20, 18, 22, 24), (17, 19, 23, 21), (18, 17, 21, 22), (24, 22, 26, 28), (21, 23, 27, 25), (22, 21, 25, 26), (28, 26, 30, 32), (25, 27, 31, 29), (26, 25, 29, 30), (34, 37, 39, 36), (35, 38, 37, 34), (33, 38, 35, 12), (4, 31, 27, 5), (5, 27, 23, 8), (8, 23, 19, 15), (9, 32, 33, 12), (4, 0, 34, 36), (0, 2, 35, 34), (12, 35, 2, 9), (30, 38, 33, 32), (29, 31, 39, 37), (39, 31, 4, 36), (16, 20, 24, 11), (11, 24, 28, 10), (10, 28, 32, 9), (40, 41, 43, 42), (41, 40, 44, 45), (41, 45, 48, 46), (43, 41, 46, 47), (43, 47, 51, 50), (42, 43, 50, 49), (51, 47, 54, 56), (46, 48, 55, 53), (47, 46, 53, 54), (56, 54, 58, 60), (53, 55, 59, 57), (54, 53, 57, 58), (179, 68, 64, 171), (57, 59, 63, 61), (58, 57, 61, 62), (179, 194, 66, 68), (61, 63, 67, 65), (62, 61, 65, 66), (68, 66, 70, 72), (65, 67, 71, 69), (66, 65, 69, 70), (73, 78, 86, 81), (74, 75, 83, 82), (52, 73, 81, 80), (44, 71, 67, 45), (45, 67, 63, 48), (48, 63, 59, 55), (49, 72, 73, 52), (44, 40, 74, 76), (52, 75, 42, 49), (70, 78, 73, 72), (70, 69, 94, 95), (69, 71, 79, 77), (79, 71, 44, 76), (56, 60, 64, 51), (51, 64, 68, 50), (50, 68, 72, 49), (37, 38, 75, 74), (37, 74, 40, 29), (38, 30, 42, 75), (29, 40, 42, 30), (82, 85, 87, 84), (83, 86, 85, 82), (81, 86, 83, 80), (77, 79, 87, 85), (76, 74, 82, 84), (75, 52, 80, 83), (79, 76, 84, 87), (78, 77, 85, 86), (88, 89, 91, 90), (89, 88, 92, 93), (89, 93, 96, 94), (77, 89, 94, 69), (91, 95, 99, 98), (90, 91, 98, 97), (99, 95, 102, 104), (94, 96, 103, 101), (95, 94, 101, 102), (104, 102, 106, 108), (101, 103, 107, 105), (102, 101, 105, 106), (108, 106, 110, 112), (105, 107, 111, 109), (106, 105, 109, 110), (112, 110, 114, 116), (109, 111, 115, 113), (109, 113, 281, 279), (116, 114, 118, 120), (113, 115, 119, 117), (114, 113, 117, 118), (121, 126, 134, 129), (122, 123, 131, 130), (100, 121, 129, 128), (92, 119, 115, 93), (93, 115, 111, 96), (96, 111, 107, 103), (97, 120, 121, 100), (92, 88, 122, 124), (100, 123, 90, 97), (118, 126, 121, 120), (118, 117, 125, 126), (117, 119, 127, 125), (127, 119, 92, 124), (104, 108, 112, 99), (99, 112, 116, 98), (98, 116, 120, 97), (130, 133, 135, 132), (131, 134, 133, 130), (129, 134, 131, 128), (125, 127, 135, 133), (124, 122, 130, 132), (123, 100, 128, 131), (127, 124, 132, 135), (126, 125, 133, 134), (88, 90, 123, 122), (78, 91, 89, 77), (78, 70, 95, 91), (184, 185, 139, 138), (257, 256, 140, 141), (257, 141, 144, 258), (269, 268, 147, 146), (267, 269, 146, 145), (268, 143, 150, 270), (258, 144, 151, 259), (186, 142, 149, 187), (270, 150, 154, 271), (259, 151, 155, 260), (187, 149, 153, 188), (271, 154, 158, 272), (260, 155, 159, 261), (272, 158, 162, 273), (163, 262, 359, 357), (189, 157, 161, 190), (273, 162, 166, 274), (262, 163, 167, 263), (190, 161, 165, 191), (275, 174, 182, 277), (148, 169, 177, 176), (140, 167, 163, 141), (141, 163, 159, 144), (144, 159, 155, 151), (145, 168, 169, 148), (256, 136, 170, 264), (276, 171, 138, 267), (274, 275, 169, 168), (191, 165, 173, 193), (175, 167, 140, 172), (152, 156, 160, 147), (147, 160, 164, 146), (146, 164, 168, 145), (265, 266, 183, 180), (194, 195, 181, 178), (277, 182, 179, 278), (264, 170, 178, 265), (276, 148, 176, 278), (175, 172, 180, 183), (193, 173, 181, 195), (136, 184, 192, 170), (174, 193, 195, 182), (179, 182, 195, 194), (166, 191, 193, 174), (170, 192, 194, 178), (162, 190, 191, 166), (158, 189, 190, 162), (158, 154, 252, 254), (150, 187, 188, 154), (143, 186, 187, 150), (136, 137, 185, 184), (244, 245, 199, 198), (197, 196, 200, 201), (197, 201, 204, 202), (199, 203, 207, 206), (198, 199, 206, 205), (207, 203, 210, 212), (202, 204, 211, 209), (246, 202, 209, 247), (212, 210, 214, 216), (209, 211, 215, 213), (247, 209, 213, 248), (216, 214, 218, 220), (213, 215, 219, 217), (248, 213, 217, 249), (220, 218, 222, 224), (217, 219, 223, 221), (249, 217, 221, 250), (224, 222, 226, 228), (221, 223, 227, 225), (250, 221, 225, 251), (229, 234, 242, 237), (252, 231, 239, 254), (208, 229, 237, 236), (200, 227, 223, 201), (201, 223, 219, 204), (204, 219, 215, 211), (205, 228, 229, 208), (200, 196, 230, 232), (208, 231, 198, 205), (226, 234, 229, 228), (251, 225, 233, 253), (225, 227, 235, 233), (235, 227, 200, 232), (212, 216, 220, 207), (207, 220, 224, 206), (206, 224, 228, 205), (238, 241, 243, 240), (254, 255, 241, 238), (237, 242, 239, 236), (233, 235, 243, 241), (157, 189, 238, 240), (231, 208, 236, 239), (235, 232, 240, 243), (253, 233, 241, 255), (244, 198, 231, 252), (196, 244, 252, 230), (234, 253, 255, 242), (239, 242, 255, 254), (226, 251, 253, 234), (238, 189, 344, 346), (222, 250, 251, 226), (250, 222, 367, 366), (214, 248, 249, 218), (210, 247, 248, 214), (203, 246, 247, 210), (196, 197, 245, 244), (172, 264, 265, 180), (323, 263, 167, 175), (178, 181, 266, 265), (140, 256, 264, 172), (161, 262, 263, 165), (157, 261, 262, 161), (153, 260, 261, 157), (149, 259, 260, 153), (142, 258, 259, 149), (137, 257, 258, 142), (137, 136, 256, 257), (142, 186, 185, 137), (139, 185, 186, 143), (64, 60, 138, 171), (58, 184, 138, 60), (62, 192, 184, 58), (66, 194, 192, 62), (171, 276, 278, 179), (177, 277, 278, 176), (166, 174, 275, 274), (148, 276, 267, 145), (169, 275, 277, 177), (164, 273, 274, 168), (160, 272, 273, 164), (156, 271, 272, 160), (152, 270, 271, 156), (147, 268, 270, 152), (138, 139, 269, 267), (139, 143, 268, 269), (202, 246, 245, 197), (199, 245, 246, 203), (153, 157, 240, 232), (153, 232, 230, 188), (188, 230, 252, 154), (282, 280, 332, 333), (110, 109, 279, 280), (113, 114, 282, 281), (114, 110, 280, 282), (284, 283, 285, 286), (283, 284, 306, 305), (281, 285, 289, 287), (281, 282, 286, 285), (287, 289, 296, 295), (285, 283, 290, 289), (279, 281, 287, 288), (283, 279, 288, 290), (292, 291, 293, 294), (289, 290, 294, 293), (290, 288, 292, 294), (288, 287, 291, 292), (297, 295, 299, 301), (289, 293, 298, 296), (295, 297, 317, 318), (293, 291, 336, 337), (299, 300, 302, 301), (298, 297, 301, 302), (296, 298, 302, 300), (295, 296, 300, 299), (306, 304, 308, 310), (280, 279, 303, 304), (279, 283, 305, 303), (284, 280, 304, 306), (307, 309, 313, 311), (304, 303, 307, 308), (303, 305, 309, 307), (305, 306, 310, 309), (312, 311, 313, 314), (309, 310, 314, 313), (310, 308, 312, 314), (308, 307, 311, 312), (317, 315, 325, 324), (291, 287, 316, 315), (297, 291, 315, 317), (287, 295, 318, 316), (319, 320, 322, 321), (318, 317, 321, 322), (316, 318, 322, 320), (315, 316, 320, 319), (323, 175, 183, 266), (324, 325, 327, 326), (315, 319, 329, 328), (321, 317, 324, 326), (319, 321, 326, 327), (328, 329, 331, 330), (319, 327, 331, 329), (325, 315, 328, 330), (327, 325, 330, 331), (333, 332, 334, 335), (286, 282, 333, 335), (280, 284, 334, 332), (284, 286, 335, 334), (263, 323, 173, 165), (266, 181, 173, 323), (337, 336, 338, 339), (298, 293, 337, 339), (338, 336, 343, 342), (297, 298, 339, 338), (341, 340, 342, 343), (336, 291, 341, 343), (291, 297, 340, 341), (297, 338, 342, 340), (347, 346, 350, 351), (254, 238, 346, 347), (158, 254, 347, 345), (189, 158, 345, 344), (351, 350, 354, 355), (344, 345, 349, 348), (345, 347, 351, 349), (346, 344, 348, 350), (352, 353, 355, 354), (348, 349, 353, 352), (349, 351, 355, 353), (350, 348, 352, 354), (358, 356, 357, 359), (356, 159, 360, 362), (261, 159, 356, 358), (262, 261, 358, 359), (360, 361, 363, 362), (159, 163, 361, 360), (357, 356, 362, 363), (163, 357, 363, 361), (364, 366, 385, 384), (249, 250, 366, 364), (222, 218, 365, 367), (218, 249, 364, 365), (371, 369, 373, 375), (366, 367, 371, 370), (367, 365, 369, 371), (365, 364, 368, 369), (373, 372, 374, 375), (372, 373, 379, 378), (368, 370, 374, 372), (370, 371, 375, 374), (377, 376, 378, 379), (369, 368, 376, 377), (368, 372, 378, 376), (373, 369, 377, 379), (380, 381, 383, 382), (366, 370, 383, 381), (368, 364, 380, 382), (370, 368, 382, 383), (384, 385, 387, 386), (366, 381, 387, 385), (380, 386, 390, 388), (380, 364, 384, 386), (389, 388, 390, 391), (381, 380, 388, 389), (386, 387, 391, 390), (387, 381, 389, 391)])
me_plane.polygons.foreach_set('use_smooth', [True] * 390)
me_plane.materials.append(mat_er)
me_plane.use_remesh_preserve_volume = False
me_plane.use_remesh_preserve_attributes = False
me_plane.use_mirror_vertex_groups = False
me_plane.update()
me_sphere_004 = bpy.data.meshes.new('Sphere.004')
me_sphere_004.from_pydata([(-0.1698, 0.7073, -0.6961), (-0.1106, 0.3701, -0.8877), (0.1643, -0.4537, -0.8633), (0.2604, -1.006, -0.3303), (-0.03737, 0.9371, -0.3691), (0.1101, 0.7074, -0.6217), (0.2278, 0.3588, -0.7933), (0.4342, -0.04959, -0.8319), (0.5826, -0.4703, -0.739), (0.6272, -0.8267, -0.5309), (0.447, -1.004, -0.2725), (0.0968, 0.9426, -0.2785), (0.3668, 0.7137, -0.4534), (0.6026, 0.367, -0.5656), (0.8023, -0.04219, -0.5868), (0.921, -0.4567, -0.5119), (0.9547, -0.8346, -0.3387), (0.587, -0.9902, -0.1753), (0.1893, 0.9493, -0.1531), (0.5443, 0.7271, -0.2173), (0.8329, 0.3894, -0.2553), (1.022, -0.009453, -0.2563), (1.084, -0.4057, -0.2199), (0.9946, -0.7262, -0.1607), (0.6515, -0.9663, -0.0511), (0.2245, 0.9563, -0.01268), (0.6078, 0.7432, 0.04932), (0.9017, 0.4163, 0.09462), (1.069, 0.02763, 0.1194), (1.089, -0.3622, 0.1226), (0.9559, -0.6991, 0.1091), (0.6398, -0.9428, 0.08946), (0.1966, 0.9622, 0.1199), (0.5529, 0.7573, 0.3052), (0.8178, 0.4385, 0.4347), (0.9585, 0.05517, 0.4904), (0.9623, -0.3352, 0.4675), (0.831, -0.6779, 0.3744), (0.5666, -0.9259, 0.2283), (0.1102, 0.9655, 0.2221), (0.3931, 0.7666, 0.5087), (0.6039, 0.4527, 0.7113), (0.7179, 0.07145, 0.7981), (0.7252, -0.3201, 0.7568), (0.6298, -0.6653, 0.5951), (0.4457, -0.9162, 0.3424), (-0.022, 0.9652, 0.2755), (0.1535, 0.7697, 0.6247), (0.2933, 0.4592, 0.8751), (0.3825, 0.07837, 0.988), (0.4106, -0.3153, 0.9432), (0.3716, -0.6616, 0.7344), (0.2917, -0.9129, 0.411), (-0.1811, 0.9606, 0.2687), (-0.1316, 0.7656, 0.6332), (-0.0731, 0.459, 0.892), (-0.008481, 0.07973, 1.013), (0.06151, -0.3202, 0.9973), (0.07976, -0.6658, 0.7616), (0.1219, -0.9157, 0.4203), (-0.3445, 0.9517, 0.2), (-0.4213, 0.7526, 0.5392), (-0.4483, 0.4486, 0.7668), (-0.4112, 0.08005, 0.8447), (-0.3383, -0.3263, 0.8418), (-0.2186, -0.6771, 0.662), (-0.04277, -0.9242, 0.3662), (-0.4725, 0.9399, 0.126), (-0.6703, 0.7296, 0.3655), (-0.7773, 0.4216, 0.5422), (-0.7803, 0.04682, 0.6177), (-0.6782, -0.3482, 0.5922), (-0.4752, -0.6969, 0.4604), (-0.1792, -0.9376, 0.2563), (-0.5593, 0.9269, 0.01309), (-0.8403, 0.6984, 0.131), (-1.001, 0.3888, 0.2369), (-1.024, 0.01513, 0.2856), (-0.9028, -0.3774, 0.2651), (-0.644, -0.725, 0.1888), (-0.2654, -0.9549, 0.108), (-0.5902, 0.9183, -0.1175), (-0.9076, 0.6618, -0.141), (-1.08, 0.366, -0.1081), (-1.106, -0.008214, -0.09552), (-0.975, -0.4058, -0.1058), (-0.696, -0.7603, -0.122), (-0.2854, -0.9731, -0.05309), (-0.5595, 0.9179, -0.2417), (-0.8429, 0.6831, -0.3647), (-1.0, 0.3661, -0.4322), (-1.013, -0.01784, -0.4613), (-0.8803, -0.4265, -0.46), (-0.6204, -0.804, -0.4361), (-0.2318, -0.9875, -0.1953), (-0.4726, 0.9226, -0.341), (-0.6791, 0.6982, -0.5523), (-0.7811, 0.3748, -0.6921), (-0.7616, -0.0163, -0.7513), (-0.6253, -0.4303, -0.7246), (-0.3996, -0.7932, -0.5843), (-0.1094, -0.9961, -0.2934), (-0.3438, 0.928, -0.401), (-0.443, 0.7059, -0.6701), (-0.4662, 0.3777, -0.8521), (-0.3981, -0.01643, -0.921), (-0.2436, -0.4166, -0.8576), (-0.08532, -0.7973, -0.6568), (0.06385, -1.002, -0.3386), (-0.1964, 1.02, -0.079), (-0.1917, 0.9326, -0.4115), (0.01435, -0.03428, -0.9495), (0.2782, -0.8265, -0.6383), (0.1892, -1.035, 0.03507)], [], [(3, 112, 9, 10), (2, 111, 7, 8), (1, 0, 5, 6), (110, 109, 4), (113, 3, 10), (112, 2, 8, 9), (111, 1, 6, 7), (0, 110, 4, 5), (4, 109, 11), (113, 10, 17), (9, 8, 15, 16), (7, 6, 13, 14), (5, 4, 11, 12), (10, 9, 16, 17), (8, 7, 14, 15), (6, 5, 12, 13), (16, 15, 22, 23), (14, 13, 20, 21), (12, 11, 18, 19), (17, 16, 23, 24), (15, 14, 21, 22), (13, 12, 19, 20), (11, 109, 18), (113, 17, 24), (24, 23, 30, 31), (22, 21, 28, 29), (20, 19, 26, 27), (18, 109, 25), (113, 24, 31), (23, 22, 29, 30), (21, 20, 27, 28), (19, 18, 25, 26), (29, 28, 35, 36), (27, 26, 33, 34), (25, 109, 32), (113, 31, 38), (30, 29, 36, 37), (28, 27, 34, 35), (26, 25, 32, 33), (31, 30, 37, 38), (113, 38, 45), (37, 36, 43, 44), (35, 34, 41, 42), (33, 32, 39, 40), (38, 37, 44, 45), (36, 35, 42, 43), (34, 33, 40, 41), (32, 109, 39), (42, 41, 48, 49), (40, 39, 46, 47), (45, 44, 51, 52), (43, 42, 49, 50), (41, 40, 47, 48), (39, 109, 46), (113, 45, 52), (44, 43, 50, 51), (52, 51, 58, 59), (50, 49, 56, 57), (48, 47, 54, 55), (46, 109, 53), (113, 52, 59), (51, 50, 57, 58), (49, 48, 55, 56), (47, 46, 53, 54), (55, 54, 61, 62), (53, 109, 60), (113, 59, 66), (58, 57, 64, 65), (56, 55, 62, 63), (54, 53, 60, 61), (59, 58, 65, 66), (57, 56, 63, 64), (113, 66, 73), (65, 64, 71, 72), (63, 62, 69, 70), (61, 60, 67, 68), (66, 65, 72, 73), (64, 63, 70, 71), (62, 61, 68, 69), (60, 109, 67), (68, 67, 74, 75), (73, 72, 79, 80), (71, 70, 77, 78), (69, 68, 75, 76), (67, 109, 74), (113, 73, 80), (72, 71, 78, 79), (70, 69, 76, 77), (80, 79, 86, 87), (78, 77, 84, 85), (76, 75, 82, 83), (74, 109, 81), (113, 80, 87), (79, 78, 85, 86), (77, 76, 83, 84), (75, 74, 81, 82), (81, 109, 88), (113, 87, 94), (86, 85, 92, 93), (84, 83, 90, 91), (82, 81, 88, 89), (87, 86, 93, 94), (85, 84, 91, 92), (83, 82, 89, 90), (93, 92, 99, 100), (91, 90, 97, 98), (89, 88, 95, 96), (94, 93, 100, 101), (92, 91, 98, 99), (90, 89, 96, 97), (88, 109, 95), (113, 94, 101), (101, 100, 107, 108), (99, 98, 105, 106), (97, 96, 103, 104), (95, 109, 102), (113, 101, 108), (100, 99, 106, 107), (98, 97, 104, 105), (96, 95, 102, 103), (106, 105, 111, 2), (104, 103, 0, 1), (102, 109, 110), (113, 108, 3), (107, 106, 2, 112), (105, 104, 1, 111), (103, 102, 110, 0), (108, 107, 112, 3)])
me_sphere_004.polygons.foreach_set('use_smooth', [True] * 128)
me_sphere_004.materials.append(mat_ribosome)
me_sphere_004.use_remesh_preserve_volume = False
me_sphere_004.use_remesh_preserve_attributes = False
me_sphere_004.use_mirror_vertex_groups = False
me_sphere_004.update()
me_sphere_005 = bpy.data.meshes.new('Sphere.005')
me_sphere_005.from_pydata([(-0.003269, 0.6892, -0.6448), (-0.02335, 0.4175, -0.8793), (0.06936, -0.2785, -0.84), (0.01565, -0.8227, -0.3863), (0.1129, 0.9646, -0.2827), (0.2862, 0.7566, -0.5788), (0.3516, 0.4615, -0.7931), (0.3192, -0.05762, -0.9434), (0.4701, -0.2063, -0.7612), (0.2526, -0.6193, -0.6654), (0.1831, -0.8731, -0.3653), (0.174, 0.7466, -0.3218), (0.4967, 0.679, -0.4681), (0.6151, 0.4143, -0.6444), (0.7317, 0.124, -0.6744), (0.6846, -0.3152, -0.6643), (0.4739, -0.7209, -0.577), (0.2611, -0.8512, -0.3238), (0.3436, 0.8412, -0.1359), (0.6476, 0.7596, -0.2429), (0.8515, 0.3923, -0.3639), (0.9504, 0.06885, -0.3892), (0.7869, -0.4389, -0.4671), (0.6977, -0.6139, -0.3148), (0.3932, -0.843, -0.1879), (0.2878, 0.7898, -0.03083), (0.6252, 0.6191, -0.04934), (0.8817, 0.4364, -0.01207), (0.9859, 0.04683, -0.04549), (0.9147, -0.313, -0.09065), (0.6148, -0.7315, -0.1713), (0.3968, -0.8804, -0.1171), (0.3138, 0.8183, 0.1355), (0.532, 0.5108, 0.1894), (0.7438, 0.2322, 0.2403), (0.9096, 0.007128, 0.3168), (0.8156, -0.3431, 0.2186), (0.6113, -0.6898, 0.05117), (0.3677, -0.9319, 0.01649), (0.2387, 0.8053, 0.2204), (0.3935, 0.4458, 0.4128), (0.6882, 0.4047, 0.6464), (0.7324, 0.04631, 0.6722), (0.6331, -0.4587, 0.5069), (0.4996, -0.7519, 0.3367), (0.3054, -0.8368, 0.1989), (0.05383, 0.7348, 0.3151), (0.2641, 0.7126, 0.6801), (0.4263, 0.4813, 0.8904), (0.3779, -0.1016, 0.8538), (0.2953, -0.535, 0.7103), (0.2297, -0.6686, 0.5478), (0.1139, -0.9147, 0.2445), (-0.06984, 0.6678, 0.3236), (-0.1407, 0.3444, 0.5726), (-0.1283, 0.09121, 0.7991), (-0.143, -0.1497, 0.9081), (-0.1262, -0.4993, 0.8301), (-0.01861, -0.6984, 0.6584), (-0.0194, -0.8891, 0.3242), (-0.1648, 0.9834, 0.4264), (-0.321, 0.6542, 0.662), (-0.4309, 0.2471, 0.8185), (-0.3474, 0.07742, 1.002), (-0.3604, -0.4388, 0.8546), (-0.3001, -0.7183, 0.5813), (-0.1433, -0.893, 0.3228), (-0.3129, 0.8954, 0.3111), (-0.6235, 0.5424, 0.4657), (-0.5971, 0.3802, 0.6795), (-0.5696, 0.1868, 0.8491), (-0.5932, -0.2977, 0.7325), (-0.3858, -0.5778, 0.5763), (-0.2187, -0.8723, 0.2658), (-0.3628, 0.87, 0.1937), (-0.7316, 0.5789, 0.2701), (-0.8691, 0.3776, 0.4206), (-0.8391, 0.06665, 0.4809), (-0.7174, -0.2672, 0.4828), (-0.6865, -0.7312, 0.2658), (-0.3162, -0.8067, 0.1716), (-0.3863, 0.8206, 0.03463), (-0.6998, 0.7083, 0.05152), (-0.809, 0.5088, 0.1406), (-0.9508, 0.01971, 0.08026), (-0.9138, -0.3842, 0.03622), (-0.6296, -0.6103, 0.09118), (-0.288, -0.8196, 0.06992), (-0.4057, 0.806, -0.1367), (-0.5651, 0.7112, -0.1632), (-0.7552, 0.4119, -0.2577), (-0.8268, 0.05235, -0.2472), (-0.6874, -0.3357, -0.2128), (-0.448, -0.5397, -0.1269), (-0.2961, -0.8255, -0.1166), (-0.3299, 0.773, -0.2867), (-0.5566, 0.6071, -0.4764), (-0.6715, 0.3849, -0.6186), (-0.6508, 0.09459, -0.6077), (-0.5918, -0.3255, -0.5822), (-0.5131, -0.6769, -0.4948), (-0.2416, -0.8803, -0.2552), (-0.04818, 0.9954, -0.2555), (-0.3245, 0.5935, -0.6506), (-0.2649, 0.4955, -0.7203), (-0.3557, 0.1061, -0.8451), (-0.2421, -0.288, -0.7428), (-0.2493, -0.6727, -0.6206), (-0.1002, -0.8775, -0.3474), (-0.04511, 1.008, 0.04098), (-0.02571, 0.9794, -0.3134), (0.01669, -0.001562, -0.9438), (0.001326, -0.6014, -0.686), (-0.002827, -0.971, -0.05808)], [], [(1, 0, 5, 6), (110, 109, 4), (113, 3, 10), (112, 2, 8, 9), (111, 1, 6, 7), (0, 110, 4, 5), (3, 112, 9, 10), (2, 111, 7, 8), (9, 8, 15, 16), (7, 6, 13, 14), (5, 4, 11, 12), (10, 9, 16, 17), (8, 7, 14, 15), (6, 5, 12, 13), (4, 109, 11), (113, 10, 17), (17, 16, 23, 24), (15, 14, 21, 22), (13, 12, 19, 20), (11, 109, 18), (113, 17, 24), (16, 15, 22, 23), (14, 13, 20, 21), (12, 11, 18, 19), (22, 21, 28, 29), (20, 19, 26, 27), (18, 109, 25), (113, 24, 31), (23, 22, 29, 30), (21, 20, 27, 28), (19, 18, 25, 26), (24, 23, 30, 31), (113, 31, 38), (30, 29, 36, 37), (28, 27, 34, 35), (26, 25, 32, 33), (31, 30, 37, 38), (29, 28, 35, 36), (27, 26, 33, 34), (25, 109, 32), (35, 34, 41, 42), (33, 32, 39, 40), (38, 37, 44, 45), (36, 35, 42, 43), (34, 33, 40, 41), (32, 109, 39), (113, 38, 45), (37, 36, 43, 44), (45, 44, 51, 52), (43, 42, 49, 50), (41, 40, 47, 48), (39, 109, 46), (113, 45, 52), (44, 43, 50, 51), (42, 41, 48, 49), (40, 39, 46, 47), (48, 47, 54, 55), (46, 109, 53), (113, 52, 59), (51, 50, 57, 58), (49, 48, 55, 56), (47, 46, 53, 54), (52, 51, 58, 59), (50, 49, 56, 57), (113, 59, 66), (58, 57, 64, 65), (56, 55, 62, 63), (54, 53, 60, 61), (59, 58, 65, 66), (57, 56, 63, 64), (55, 54, 61, 62), (53, 109, 60), (61, 60, 67, 68), (66, 65, 72, 73), (64, 63, 70, 71), (62, 61, 68, 69), (60, 109, 67), (113, 66, 73), (65, 64, 71, 72), (63, 62, 69, 70), (73, 72, 79, 80), (71, 70, 77, 78), (69, 68, 75, 76), (67, 109, 74), (113, 73, 80), (72, 71, 78, 79), (70, 69, 76, 77), (68, 67, 74, 75), (74, 109, 81), (113, 80, 87), (79, 78, 85, 86), (77, 76, 83, 84), (75, 74, 81, 82), (80, 79, 86, 87), (78, 77, 84, 85), (76, 75, 82, 83), (86, 85, 92, 93), (84, 83, 90, 91), (82, 81, 88, 89), (87, 86, 93, 94), (85, 84, 91, 92), (83, 82, 89, 90), (81, 109, 88), (113, 87, 94), (94, 93, 100, 101), (92, 91, 98, 99), (90, 89, 96, 97), (88, 109, 95), (113, 94, 101), (93, 92, 99, 100), (91, 90, 97, 98), (89, 88, 95, 96), (99, 98, 105, 106), (97, 96, 103, 104), (95, 109, 102), (113, 101, 108), (100, 99, 106, 107), (98, 97, 104, 105), (96, 95, 102, 103), (101, 100, 107, 108), (113, 108, 3), (107, 106, 2, 112), (105, 104, 1, 111), (103, 102, 110, 0), (108, 107, 112, 3), (106, 105, 111, 2), (104, 103, 0, 1), (102, 109, 110)])
me_sphere_005.polygons.foreach_set('use_smooth', [True] * 128)
me_sphere_005.materials.append(mat_ribosome)
me_sphere_005.use_remesh_preserve_volume = False
me_sphere_005.use_remesh_preserve_attributes = False
me_sphere_005.use_mirror_vertex_groups = False
me_sphere_005.update()

# ---- objects
ob_area = bpy.data.objects.new('Area', light_area)
ob_cube = bpy.data.objects.new('Cube', me_cube_001)
ob_nucleus = bpy.data.objects.new('nucleus', me_sphere)
ob_camera = bpy.data.objects.new('Camera', cam_camera)
ob_er = bpy.data.objects.new('er', me_plane)
ob_ribosome = bpy.data.objects.new('ribosome', me_sphere_004)
ob_ribosome_001 = bpy.data.objects.new('ribosome.001', me_sphere_005)

# ---- transforms, parenting, visibility, modifiers, constraints
ob_area.location = (-5.672, -4.544, 10.12)
ob_area.rotation_euler = (0.4005, -0.1996, -0.1444)
ob_area.lineart.crease_threshold = 0.0
ob_cube.location = (-2.127, 2.91, 12.89)
ob_cube.scale = (12.07, 12.07, 12.07)
ob_cube.hide_viewport = True
ob_cube.hide_render = True
ob_cube.lineart.crease_threshold = 0.0
ob_nucleus.location = (0.0, 0.0, 0.0)
ob_nucleus.scale = (4.256, 4.256, 4.256)
ob_nucleus.hide_viewport = True
ob_nucleus.hide_render = True
ob_nucleus.lineart.crease_threshold = 0.0
ob_camera.location = (-23.86, -22.05, 19.18)
ob_camera.rotation_euler = (1.06, 1.439e-06, -0.8148)
ob_camera.lock_rotations_4d = False
ob_camera.empty_display_type = 'ARROWS'
ob_camera.color = (0.0, 0.0, 0.0, 0.0)
ob_camera.display_type = 'WIRE'
ob_camera.lineart.crease_threshold = 0.0
ob_er.location = (0.0, 0.0, 0.0)
ob_er.rotation_euler = (4.712, -0.0, 0.0)
ob_er.lineart.crease_threshold = 0.0
_vg = ob_er.vertex_groups.new(name='rough')
_vg = ob_er.vertex_groups.new(name='smooth')
_m = ob_er.modifiers.new('Solidify', 'SOLIDIFY')
_m.thickness = 0.05
_m.nonmanifold_thickness_mode = 'FIXED'
_m.nonmanifold_merge_threshold = 0.0003
_m = ob_er.modifiers.new('Subsurf', 'SUBSURF')
_m.uv_smooth = 'PRESERVE_CORNERS'
_m.quality = 2
_m.levels = 3
_m.show_only_control_edges = False
_m = ob_er.modifiers.new('ParticleSystem 1', 'PARTICLE_SYSTEM')
_m = ob_er.modifiers.new('Boolean', 'BOOLEAN')
_m.show_render = False
_m.object = ob_cube
_m.solver = 'FAST'
ob_ribosome.location = (-2.127, 2.91, -0.2512)
ob_ribosome.lineart.crease_threshold = 0.0
ob_ribosome_001.location = (0.1182, 2.709, -0.4162)
ob_ribosome_001.lineart.crease_threshold = 0.0

# ---- collection membership
col_collection_1.objects.link(ob_area)
col_collection_1.objects.link(ob_cube)
col_collection_1.objects.link(ob_nucleus)
col_collection_1.objects.link(ob_camera)
col_collection_1.objects.link(ob_er)
col_collection_2.objects.link(ob_ribosome)
col_collection_2.objects.link(ob_ribosome_001)

# ---- scene / render settings (as saved in the file)
scene.camera = ob_camera
scene.frame_start = 1; scene.frame_end = 250; scene.frame_set(1)
scene.render.engine = 'CYCLES'
scene.render.dither_intensity = 0.0
scene.cycles.use_denoising = False
scene.cycles.samples = 250
scene.cycles.sampling_pattern = 'TABULATED_SOBOL'
scene.cycles.use_adaptive_sampling = False
scene.cycles.use_light_tree = False
scene.cycles.blur_glossy = 0.0
scene.cycles.sample_clamp_indirect = 0.0
scene.view_settings.view_transform = 'Standard'
bpy.context.view_layer.update()
